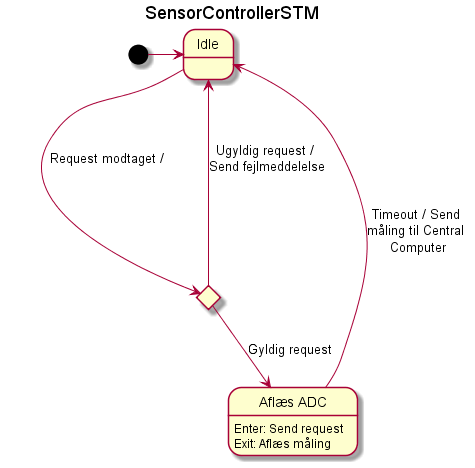

The diagram above was rendered by PlantUML. Its source (embedded in the PNG):
@startuml SensorControllerSTM
title SensorControllerSTM

skinparam maxMessageSize 120

state Idle 
state EvaluateRequest <<choice>>
state Afvent_ADC as "Aflæs ADC"

[*] -> Idle
Idle -> EvaluateRequest : Request modtaget / 
EvaluateRequest --> Afvent_ADC : Gyldig request
EvaluateRequest ---> Idle : Ugyldig request / Send fejlmeddelelse
Afvent_ADC -> Idle : Timeout / Send måling til Central Computer

Afvent_ADC : Enter: Send request 
Afvent_ADC : Exit: Aflæs måling

@enduml